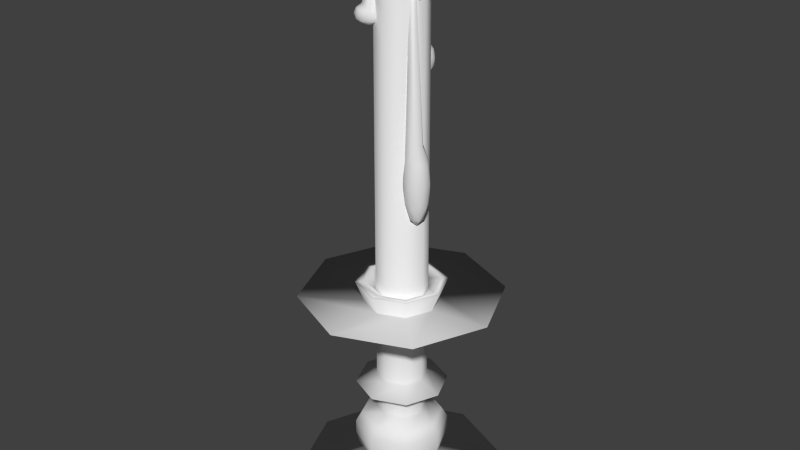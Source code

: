 # Source: Candle.blend  (saved by Blender 2.76.0; exported with 4.5.12 LTS)
import bpy
from mathutils import Matrix  # noqa: F401  (used for matrix-valued properties, if any)

bpy.ops.wm.read_factory_settings(use_empty=True)
scene = bpy.context.scene
scene.name = 'Scene'

# ---- collections
col_collection_1 = bpy.data.collections.new('Collection 1'); scene.collection.children.link(col_collection_1)

# ---- world
world_world = bpy.data.worlds.new('World'); scene.world = world_world
world_world.color = (0.05088, 0.05088, 0.05088)
world_world.use_sun_shadow = False
world_world.sun_shadow_jitter_overblur = 0.0
world_world.cycles.sampling_method = 'MANUAL'
world_world.cycles.sample_map_resolution = 256

# ---- meshes
me_icosphere_001 = bpy.data.meshes.new('Icosphere.001')
me_icosphere_001.from_pydata([(-3.251, -0.001881, 4.165), (-2.732, -0.3798, 4.286), (-3.447, -0.6135, 4.287), (-3.889, 0.0004687, 4.287), (-3.446, 0.6137, 4.286), (-2.731, 0.3787, 4.285), (-3.049, -0.6109, 4.483), (-3.763, -0.376, 4.484), (-3.763, 0.3825, 4.482), (-3.048, 0.6162, 4.481), (-2.606, 0.002252, 4.481), (-3.244, 0.004602, 4.603), (-1.69, 2.512, 3.771), (-0.9722, 1.99, 3.938), (-1.961, 1.667, 3.94), (-2.571, 2.516, 3.94), (-1.959, 3.363, 3.938), (-0.9713, 3.038, 3.937), (-1.41, 1.671, 4.21), (-2.398, 1.995, 4.211), (-2.397, 3.044, 4.21), (-1.408, 3.367, 4.208), (-0.7983, 2.518, 4.208), (-1.679, 2.521, 4.377), (-0.5077, 2.156, 3.958), (0.002068, 1.784, 4.077), (-0.7002, 1.555, 4.078), (-1.134, 2.158, 4.078), (-0.6992, 2.76, 4.076), (0.002689, 2.529, 4.076), (-0.3088, 1.557, 4.27), (-1.011, 1.788, 4.271), (-1.01, 2.533, 4.27), (-0.3078, 2.762, 4.268), (0.1256, 2.16, 4.268), (-0.5004, 2.162, 4.388), (-0.1563, 0.3393, 3.928), (0.5903, -0.2042, 4.101), (-0.4382, -0.5403, 4.104), (-1.073, 0.3427, 4.103), (-0.4367, 1.225, 4.101), (0.5912, 0.8866, 4.1), (0.1349, -0.5366, 4.385), (-0.893, -0.1987, 4.386), (-0.8921, 0.892, 4.384), (0.1364, 1.228, 4.382), (0.7711, 0.3452, 4.382), (-0.1456, 0.3486, 4.558), (-3.586, -0.5495, 3.283), (-4.428, -0.4074, 3.423), (-3.725, 0.344, 3.394), (-2.797, -0.1005, 3.387), (-2.925, -1.127, 3.41), (-3.934, -1.316, 3.432), (-4.158, 0.1295, 3.613), (-3.15, 0.3192, 3.591), (-2.656, -0.5897, 3.601), (-3.359, -1.341, 3.629), (-4.287, -0.8966, 3.637), (-3.361, -0.2903, 4.448), (-3.676, -0.03329, 3.308), (-4.089, -0.4749, 3.325), (-4.17, 0.05025, 3.39), (-4.293, -0.9256, 3.413), (-3.798, -1.009, 3.33), (-3.13, -0.2945, 3.304), (-3.212, 0.2307, 3.369), (-3.206, -0.8977, 3.317), (-2.742, -0.6337, 3.379), (-3.41, -1.348, 3.405), (-4.501, -0.6789, 3.533), (-4.21, -1.213, 3.539), (-4.012, 0.3658, 3.503), (-4.425, -0.07582, 3.519), (-2.874, 0.2161, 3.485), (-3.419, 0.4773, 3.489), (-2.659, -0.9213, 3.504), (-2.583, -0.3181, 3.491), (-3.664, -1.474, 3.534), (-3.072, -1.363, 3.521), (-4.342, -0.3634, 3.645), (-3.674, 0.3512, 3.618), (-2.791, -0.07148, 3.611), (-2.914, -1.047, 3.633), (-3.872, -1.228, 3.654), (-3.878, -0.09943, 3.706), (-3.954, -0.7025, 3.72), (-3.149, 0.1693, 4.4), (-2.859, -0.3649, 4.405), (-3.408, -0.9638, 3.715), (0.149, 0.0, -1.0), (0.8726, -0.5257, -0.4472), (-0.1274, -0.8506, -0.4472), (-0.7455, 0.0, -0.4472), (-0.1274, 0.8506, -0.4472), (0.8726, 0.5257, -0.4472), (0.4254, -0.8506, 0.4472), (-0.5746, -0.5257, 0.4472), (-0.5746, 0.5257, 0.4472), (0.4254, 0.8506, 0.4472), (1.043, 0.0, 0.4472), (0.149, 0.0, 4.084), (-0.01348, -0.5, -0.8507), (0.5743, -0.309, -0.8507), (0.4118, -0.809, -0.5257), (0.9996, 0.0, -0.5257), (0.5743, 0.309, -0.8507), (-0.3768, 0.0, -0.8507), (-0.5392, -0.5, -0.5257), (-0.01348, 0.5, -0.8507), (-0.5392, 0.5, -0.5257), (0.4118, 0.809, -0.5257), (1.1, -0.309, 0.0), (1.1, 0.309, 0.0), (0.149, -1.0, 0.0), (0.7368, -0.809, 0.0), (-0.8021, -0.309, 0.0), (-0.4388, -0.809, 0.0), (-0.4388, 0.809, 0.0), (-0.8021, 0.309, 0.0), (0.7368, 0.809, 0.0), (0.149, 1.0, 0.0), (0.8372, -0.5, 0.5257), (-0.1139, -0.809, 0.5257), (-0.7017, 0.0, 0.5257), (-0.1139, 0.809, 0.5257), (0.8372, 0.5, 0.5257), (0.3114, -0.5, 0.8507), (0.6747, 0.0, 0.8507), (-0.2764, -0.309, 3.935), (-0.2764, 0.309, 3.935), (0.3114, 0.5, 0.8507), (-1.63, 3.003, 2.042), (-0.9538, 3.337, 2.261), (-1.075, 2.441, 2.25), (-1.958, 2.281, 2.249), (-2.382, 3.077, 2.26), (-1.762, 3.731, 2.268), (-0.8642, 2.821, 2.604), (-1.485, 2.168, 2.597), (-2.293, 2.561, 2.603), (-2.171, 3.458, 2.614), (-1.288, 3.618, 2.615), (-1.596, 2.73, 4.026), (-1.305, 2.682, 2.096), (-1.234, 3.209, 2.102), (-0.9076, 2.879, 2.225), (-1.311, 3.637, 2.235), (-1.708, 3.44, 2.106), (-1.824, 2.588, 2.095), (-1.498, 2.258, 2.218), (-2.073, 3.056, 2.102), (-2.266, 2.632, 2.224), (-2.151, 3.484, 2.234), (-1.033, 3.571, 2.439), (-1.508, 3.802, 2.443), (-0.8549, 2.576, 2.426), (-0.7835, 3.102, 2.433), (-1.739, 2.097, 2.422), (-1.22, 2.192, 2.422), (-2.463, 2.797, 2.432), (-2.214, 2.328, 2.425), (-2.027, 3.707, 2.443), (-2.392, 3.323, 2.438), (-0.9803, 3.267, 2.641), (-1.096, 2.415, 2.63), (-1.935, 2.262, 2.63), (-2.339, 3.02, 2.64), (-1.749, 3.641, 2.647), (-1.173, 2.843, 2.763), (-1.423, 3.311, 2.769), (-1.518, 2.293, 3.962), (-1.993, 2.524, 3.966), (-1.942, 3.216, 2.769), (-1.867, 8.943, -7.895), (-1.863, 3.124, -7.316), (3.976, 6.495, -7.901), (-0.1025, 2.387, -7.318), (6.392, 0.5959, -7.897), (0.6254, 0.6094, -7.317), (3.966, -5.299, -7.885), (-0.1055, -1.166, -7.313), (-1.881, -7.737, -7.872), (-1.867, -1.901, -7.309), (-7.725, -5.289, -7.866), (-3.627, -1.163, -7.308), (-10.14, 0.6104, -7.871), (-4.355, 0.6138, -7.309), (-7.715, 6.506, -7.882), (-3.624, 2.39, -7.312), (0.5209, 3.014, -7.198), (-1.86, 4.011, -7.195), (1.505, 0.6105, -7.196), (0.5169, -1.791, -7.191), (-1.866, -2.785, -7.186), (-4.246, -1.787, -7.184), (-5.231, 0.6163, -7.185), (-4.242, 3.018, -7.19), (0.713, 3.207, -6.884), (-1.854, 4.282, -6.882), (1.775, 0.6149, -6.882), (0.7086, -1.975, -6.877), (-1.86, -3.046, -6.872), (-4.428, -1.971, -6.869), (-5.489, 0.6212, -6.871), (-4.423, 3.211, -6.876), (0.7186, 3.212, -6.551), (-1.849, 4.287, -6.549), (1.78, 0.6198, -6.549), (0.7143, -1.97, -6.544), (-1.855, -3.041, -6.539), (-4.422, -1.966, -6.536), (-5.484, 0.6261, -6.538), (-4.418, 3.216, -6.543), (0.3837, 2.874, -6.293), (-1.845, 3.807, -6.291), (1.305, 0.624, -6.291), (0.38, -1.624, -6.287), (-1.85, -2.554, -6.282), (-4.078, -1.62, -6.28), (-5.0, 0.6295, -6.281), (-4.075, 2.878, -6.286), (-0.5123, 1.971, -6.105), (-1.843, 2.528, -6.104), (0.03779, 0.6279, -6.104), (-0.5145, -0.7142, -6.101), (-1.846, -1.269, -6.098), (-3.176, -0.7119, -6.097), (-3.726, 0.6312, -6.098), (-3.174, 1.973, -6.101), (-0.5015, 1.98, -5.471), (-1.832, 2.538, -5.469), (0.04856, 0.6373, -5.47), (-0.5038, -0.7049, -5.467), (-1.835, -1.26, -5.464), (-3.165, -0.7025, -5.463), (-3.715, 0.6405, -5.464), (-3.163, 1.983, -5.467), (0.6856, 3.176, -5.385), (-1.829, 4.229, -5.383), (1.725, 0.6371, -5.383), (0.6814, -1.9, -5.378), (-1.835, -2.949, -5.373), (-4.349, -1.895, -5.37), (-5.389, 0.6433, -5.372), (-4.345, 3.18, -5.377), (-0.4561, 2.025, -5.161), (-1.827, 2.599, -5.16), (0.1106, 0.6418, -5.16), (-0.4584, -0.7408, -5.157), (-1.83, -1.312, -5.154), (-3.2, -0.7384, -5.153), (-3.767, 0.6452, -5.154), (-3.198, 2.028, -5.157), (-0.4269, 2.051, -3.438), (-1.797, 2.625, -3.437), (0.1398, 0.6673, -3.437), (-0.4292, -0.7153, -3.435), (-1.801, -1.287, -3.432), (-3.171, -0.7129, -3.43), (-3.738, 0.6707, -3.431), (-3.169, 2.053, -3.434), (3.736, 6.243, -2.995), (-1.785, 8.555, -2.989), (6.019, 0.6689, -2.991), (3.727, -4.901, -2.98), (-1.798, -7.204, -2.968), (-7.318, -4.891, -2.962), (-9.601, 0.6825, -2.966), (-7.309, 6.252, -2.977), (0.2207, 2.702, -3.162), (-1.792, 3.545, -3.159), (1.053, 0.6706, -3.16), (0.2173, -1.36, -3.156), (-1.797, -2.199, -3.152), (-3.809, -1.356, -3.15), (-4.641, 0.6756, -3.151), (-3.806, 2.706, -3.155), (0.6733, 3.157, -2.675), (-1.783, 4.186, -2.673), (1.689, 0.6773, -2.674), (0.6692, -1.801, -2.668), (-1.789, -2.826, -2.663), (-4.245, -1.797, -2.661), (-5.261, 0.6833, -2.662), (-4.241, 3.161, -2.667), (0.2801, 2.761, -2.674), (-1.783, 3.626, -2.672), (1.133, 0.6777, -2.673), (0.2766, -1.404, -2.668), (-1.788, -2.265, -2.664), (-3.852, -1.401, -2.662), (-4.705, 0.6828, -2.663), (-3.848, 2.765, -2.668), (-0.4037, 2.073, -2.885), (-1.788, 2.653, -2.884), (0.1686, 0.6754, -2.884), (-0.4061, -0.721, -2.881), (-1.791, -1.298, -2.878), (-3.175, -0.7186, -2.877), (-3.748, 0.6789, -2.878), (-3.173, 2.075, -2.881), (-0.2828, 2.124, 4.238), (-1.668, 2.68, 4.191), (0.2916, 0.7825, 4.357), (-0.2811, -0.5577, 4.477), (-1.665, -1.112, 4.528), (-3.05, -0.5553, 4.481), (-3.625, 0.786, 4.363), (-3.052, 2.126, 4.243), (-1.346, 1.094, 4.332), (-1.667, 1.223, 4.321), (-1.213, 0.7839, 4.359), (-1.346, 0.4738, 4.387), (-1.666, 0.3455, 4.399), (-1.987, 0.4743, 4.388), (-2.12, 0.7846, 4.36), (-1.987, 1.095, 4.333), (-1.338, 1.521, 4.775), (-1.659, 1.65, 4.764), (-1.206, 1.21, 4.802), (-1.338, 0.9003, 4.83), (-1.658, 0.7721, 4.842), (-1.979, 0.9008, 4.831), (-2.112, 1.211, 4.803), (-1.979, 1.521, 4.776), (-1.287, 2.743, 5.201), (-1.608, 2.844, 5.175), (-1.153, 2.5, 5.265), (-1.285, 2.256, 5.33), (-1.605, 2.156, 5.357), (-1.926, 2.257, 5.331), (-2.06, 2.5, 5.267), (-1.928, 2.744, 5.202)], [], [(0, 1, 2), (1, 0, 5), (0, 2, 3), (0, 3, 4), (0, 4, 5), (1, 5, 10), (2, 1, 6), (3, 2, 7), (4, 3, 8), (5, 4, 9), (1, 10, 6), (2, 6, 7), (3, 7, 8), (4, 8, 9), (5, 9, 10), (6, 10, 11), (7, 6, 11), (8, 7, 11), (9, 8, 11), (10, 9, 11), (12, 13, 14), (13, 12, 17), (12, 14, 15), (12, 15, 16), (12, 16, 17), (13, 17, 22), (14, 13, 18), (15, 14, 19), (16, 15, 20), (17, 16, 21), (13, 22, 18), (14, 18, 19), (15, 19, 20), (16, 20, 21), (17, 21, 22), (18, 22, 23), (19, 18, 23), (20, 19, 23), (21, 20, 23), (22, 21, 23), (24, 25, 26), (25, 24, 29), (24, 26, 27), (24, 27, 28), (24, 28, 29), (25, 29, 34), (26, 25, 30), (27, 26, 31), (28, 27, 32), (29, 28, 33), (25, 34, 30), (26, 30, 31), (27, 31, 32), (28, 32, 33), (29, 33, 34), (30, 34, 35), (31, 30, 35), (32, 31, 35), (33, 32, 35), (34, 33, 35), (36, 37, 38), (37, 36, 41), (36, 38, 39), (36, 39, 40), (36, 40, 41), (37, 41, 46), (38, 37, 42), (39, 38, 43), (40, 39, 44), (41, 40, 45), (37, 46, 42), (38, 42, 43), (39, 43, 44), (40, 44, 45), (41, 45, 46), (42, 46, 47), (43, 42, 47), (44, 43, 47), (45, 44, 47), (46, 45, 47), (48, 61, 60), (49, 61, 63), (48, 60, 65), (48, 65, 67), (48, 67, 64), (49, 63, 70), (50, 62, 72), (51, 66, 74), (52, 68, 76), (53, 69, 78), (49, 70, 73), (50, 72, 75), (51, 74, 77), (52, 76, 79), (53, 78, 71), (54, 80, 85), (55, 81, 87), (56, 82, 88), (57, 83, 89), (58, 84, 86), (86, 89, 59), (86, 84, 89), (84, 57, 89), (89, 88, 59), (89, 83, 88), (83, 56, 88), (88, 87, 59), (88, 82, 87), (82, 55, 87), (87, 85, 59), (87, 81, 85), (81, 54, 85), (85, 86, 59), (85, 80, 86), (80, 58, 86), (71, 84, 58), (71, 78, 84), (78, 57, 84), (79, 83, 57), (79, 76, 83), (76, 56, 83), (77, 82, 56), (77, 74, 82), (74, 55, 82), (75, 81, 55), (75, 72, 81), (72, 54, 81), (73, 80, 54), (73, 70, 80), (70, 58, 80), (78, 79, 57), (78, 69, 79), (69, 52, 79), (76, 77, 56), (76, 68, 77), (68, 51, 77), (74, 75, 55), (74, 66, 75), (66, 50, 75), (72, 73, 54), (72, 62, 73), (62, 49, 73), (70, 71, 58), (70, 63, 71), (63, 53, 71), (64, 69, 53), (64, 67, 69), (67, 52, 69), (67, 68, 52), (67, 65, 68), (65, 51, 68), (65, 66, 51), (65, 60, 66), (60, 50, 66), (63, 64, 53), (63, 61, 64), (61, 48, 64), (60, 62, 50), (60, 61, 62), (61, 49, 62), (90, 103, 102), (91, 103, 105), (90, 102, 107), (90, 107, 109), (90, 109, 106), (91, 105, 112), (92, 104, 114), (93, 108, 116), (94, 110, 118), (95, 111, 120), (91, 112, 115), (92, 114, 117), (93, 116, 119), (94, 118, 121), (95, 120, 113), (96, 122, 127), (97, 123, 129), (98, 124, 130), (99, 125, 131), (100, 126, 128), (128, 131, 101), (128, 126, 131), (126, 99, 131), (131, 130, 101), (131, 125, 130), (125, 98, 130), (130, 129, 101), (130, 124, 129), (124, 97, 129), (129, 127, 101), (129, 123, 127), (123, 96, 127), (127, 128, 101), (127, 122, 128), (122, 100, 128), (113, 126, 100), (113, 120, 126), (120, 99, 126), (121, 125, 99), (121, 118, 125), (118, 98, 125), (119, 124, 98), (119, 116, 124), (116, 97, 124), (117, 123, 97), (117, 114, 123), (114, 96, 123), (115, 122, 96), (115, 112, 122), (112, 100, 122), (120, 121, 99), (120, 111, 121), (111, 94, 121), (118, 119, 98), (118, 110, 119), (110, 93, 119), (116, 117, 97), (116, 108, 117), (108, 92, 117), (114, 115, 96), (114, 104, 115), (104, 91, 115), (112, 113, 100), (112, 105, 113), (105, 95, 113), (106, 111, 95), (106, 109, 111), (109, 94, 111), (109, 110, 94), (109, 107, 110), (107, 93, 110), (107, 108, 93), (107, 102, 108), (102, 92, 108), (105, 106, 95), (105, 103, 106), (103, 90, 106), (102, 104, 92), (102, 103, 104), (103, 91, 104), (132, 145, 144), (133, 145, 147), (132, 144, 149), (132, 149, 151), (132, 151, 148), (133, 147, 154), (134, 146, 156), (135, 150, 158), (136, 152, 160), (137, 153, 162), (133, 154, 157), (134, 156, 159), (135, 158, 161), (136, 160, 163), (137, 162, 155), (138, 164, 169), (139, 165, 171), (140, 166, 172), (141, 167, 173), (142, 168, 170), (170, 173, 143), (170, 168, 173), (168, 141, 173), (173, 172, 143), (173, 167, 172), (167, 140, 172), (172, 171, 143), (172, 166, 171), (166, 139, 171), (171, 169, 143), (171, 165, 169), (165, 138, 169), (169, 170, 143), (169, 164, 170), (164, 142, 170), (155, 168, 142), (155, 162, 168), (162, 141, 168), (163, 167, 141), (163, 160, 167), (160, 140, 167), (161, 166, 140), (161, 158, 166), (158, 139, 166), (159, 165, 139), (159, 156, 165), (156, 138, 165), (157, 164, 138), (157, 154, 164), (154, 142, 164), (162, 163, 141), (162, 153, 163), (153, 136, 163), (160, 161, 140), (160, 152, 161), (152, 135, 161), (158, 159, 139), (158, 150, 159), (150, 134, 159), (156, 157, 138), (156, 146, 157), (146, 133, 157), (154, 155, 142), (154, 147, 155), (147, 137, 155), (148, 153, 137), (148, 151, 153), (151, 136, 153), (151, 152, 136), (151, 149, 152), (149, 135, 152), (149, 150, 135), (149, 144, 150), (144, 134, 150), (147, 148, 137), (147, 145, 148), (145, 132, 148), (144, 146, 134), (144, 145, 146), (145, 133, 146), (174, 175, 177, 176), (176, 177, 179, 178), (178, 179, 181, 180), (180, 181, 183, 182), (182, 183, 185, 184), (184, 185, 187, 186), (187, 185, 195, 196), (188, 189, 175, 174), (186, 187, 189, 188), (174, 176, 178, 180, 182, 184, 186, 188), (195, 194, 202, 203), (183, 181, 193, 194), (189, 187, 196, 197), (179, 177, 190, 192), (185, 183, 194, 195), (175, 189, 197, 191), (177, 175, 191, 190), (181, 179, 192, 193), (205, 204, 212, 213), (193, 192, 200, 201), (190, 191, 199, 198), (191, 197, 205, 199), (196, 195, 203, 204), (194, 193, 201, 202), (192, 190, 198, 200), (197, 196, 204, 205), (212, 211, 219, 220), (203, 202, 210, 211), (201, 200, 208, 209), (198, 199, 207, 206), (199, 205, 213, 207), (204, 203, 211, 212), (202, 201, 209, 210), (200, 198, 206, 208), (214, 215, 223, 222), (210, 209, 217, 218), (208, 206, 214, 216), (213, 212, 220, 221), (211, 210, 218, 219), (209, 208, 216, 217), (206, 207, 215, 214), (207, 213, 221, 215), (229, 228, 236, 237), (215, 221, 229, 223), (220, 219, 227, 228), (218, 217, 225, 226), (216, 214, 222, 224), (221, 220, 228, 229), (219, 218, 226, 227), (217, 216, 224, 225), (232, 230, 238, 240), (227, 226, 234, 235), (225, 224, 232, 233), (222, 223, 231, 230), (223, 229, 237, 231), (228, 227, 235, 236), (226, 225, 233, 234), (224, 222, 230, 232), (239, 245, 253, 247), (237, 236, 244, 245), (235, 234, 242, 243), (233, 232, 240, 241), (230, 231, 239, 238), (231, 237, 245, 239), (236, 235, 243, 244), (234, 233, 241, 242), (249, 248, 256, 257), (244, 243, 251, 252), (242, 241, 249, 250), (240, 238, 246, 248), (245, 244, 252, 253), (243, 242, 250, 251), (241, 240, 248, 249), (238, 239, 247, 246), (261, 260, 268, 269), (246, 247, 255, 254), (247, 253, 261, 255), (252, 251, 259, 260), (250, 249, 257, 258), (248, 246, 254, 256), (253, 252, 260, 261), (251, 250, 258, 259), (266, 265, 273, 274), (259, 258, 266, 267), (257, 256, 264, 265), (254, 255, 263, 262), (255, 261, 269, 263), (260, 259, 267, 268), (258, 257, 265, 266), (256, 254, 262, 264), (271, 277, 285, 279), (264, 262, 270, 272), (269, 268, 276, 277), (267, 266, 274, 275), (265, 264, 272, 273), (262, 263, 271, 270), (263, 269, 277, 271), (268, 267, 275, 276), (283, 282, 290, 291), (276, 275, 283, 284), (274, 273, 281, 282), (272, 270, 278, 280), (277, 276, 284, 285), (275, 274, 282, 283), (273, 272, 280, 281), (270, 271, 279, 278), (293, 292, 300, 301), (281, 280, 288, 289), (278, 279, 287, 286), (279, 285, 293, 287), (284, 283, 291, 292), (282, 281, 289, 290), (280, 278, 286, 288), (285, 284, 292, 293), (300, 299, 307, 308), (291, 290, 298, 299), (289, 288, 296, 297), (286, 287, 295, 294), (287, 293, 301, 295), (292, 291, 299, 300), (290, 289, 297, 298), (288, 286, 294, 296), (302, 303, 311, 310), (298, 297, 305, 306), (296, 294, 302, 304), (301, 300, 308, 309), (299, 298, 306, 307), (297, 296, 304, 305), (294, 295, 303, 302), (295, 301, 309, 303), (317, 316, 324, 325), (303, 309, 317, 311), (308, 307, 315, 316), (306, 305, 313, 314), (304, 302, 310, 312), (309, 308, 316, 317), (307, 306, 314, 315), (305, 304, 312, 313), (320, 318, 326, 328), (315, 314, 322, 323), (313, 312, 320, 321), (310, 311, 319, 318), (311, 317, 325, 319), (316, 315, 323, 324), (314, 313, 321, 322), (312, 310, 318, 320), (326, 327, 333, 332, 331, 330, 329, 328), (325, 324, 332, 333), (323, 322, 330, 331), (321, 320, 328, 329), (318, 319, 327, 326), (319, 325, 333, 327), (324, 323, 331, 332), (322, 321, 329, 330)])
me_icosphere_001.polygons.foreach_set('use_smooth', [True] * 474)
_uv = me_icosphere_001.uv_layers.new(name='UVMap')
_uv.uv.foreach_set('vector', [0.2671, 0.211, 0.2747, 0.2115, 0.2692, 0.2183, 0.2747, 0.2115, 0.2671, 0.211, 0.2698, 0.2042, 0.2671, 0.211, 0.2692, 0.2183, 0.2608, 0.2152, 0.2671, 0.211, 0.2608, 0.2152, 0.2611, 0.2065, 0.2671, 0.211, 0.2611, 0.2065, 0.2698, 0.2042, 0.2389, 0.2407, 0.2389, 0.2495, 0.2364, 0.2451, 0.2692, 0.2183, 0.2747, 0.2115, 0.2731, 0.216, 0.2608, 0.2152, 0.2692, 0.2183, 0.2645, 0.2183, 0.211, 0.2868, 0.2099, 0.2797, 0.2125, 0.2842, 0.2698, 0.2042, 0.2611, 0.2065, 0.265, 0.2042, 0.1922, 0.2872, 0.188, 0.2896, 0.1912, 0.2834, 0.1922, 0.2786, 0.1912, 0.2834, 0.188, 0.2757, 0.2099, 0.2797, 0.2125, 0.2754, 0.2125, 0.2842, 0.2529, 0.298, 0.2555, 0.2936, 0.2555, 0.3021, 0.2566, 0.3057, 0.2555, 0.3021, 0.2615, 0.3062, 0.1912, 0.2834, 0.188, 0.2896, 0.1855, 0.2825, 0.188, 0.2757, 0.1912, 0.2834, 0.1855, 0.2825, 0.2555, 0.2936, 0.2615, 0.2926, 0.2609, 0.2987, 0.2555, 0.3021, 0.2555, 0.2936, 0.2609, 0.2987, 0.2615, 0.3062, 0.2555, 0.3021, 0.2609, 0.2987, 0.2452, 0.2606, 0.2347, 0.2599, 0.2423, 0.2505, 0.2347, 0.2599, 0.2452, 0.2606, 0.2416, 0.27, 0.2452, 0.2606, 0.2423, 0.2505, 0.254, 0.2548, 0.2452, 0.2606, 0.254, 0.2548, 0.2535, 0.2668, 0.2452, 0.2606, 0.2535, 0.2668, 0.2416, 0.27, 0.2053, 0.2942, 0.2053, 0.3064, 0.2017, 0.3003, 0.2423, 0.2505, 0.2347, 0.2599, 0.2369, 0.2537, 0.254, 0.2548, 0.2423, 0.2505, 0.2488, 0.2505, 0.2499, 0.3056, 0.2484, 0.2958, 0.252, 0.3019, 0.2416, 0.27, 0.2535, 0.2668, 0.2481, 0.27, 0.2754, 0.2859, 0.2697, 0.2892, 0.274, 0.2806, 0.2754, 0.274, 0.274, 0.2806, 0.2697, 0.27, 0.2484, 0.2958, 0.252, 0.2898, 0.252, 0.3019, 0.254, 0.2579, 0.2577, 0.252, 0.2577, 0.2636, 0.2591, 0.2687, 0.2577, 0.2636, 0.266, 0.2693, 0.274, 0.2806, 0.2697, 0.2892, 0.2661, 0.2794, 0.2697, 0.27, 0.274, 0.2806, 0.2661, 0.2794, 0.2577, 0.252, 0.266, 0.2505, 0.2651, 0.259, 0.2577, 0.2636, 0.2577, 0.252, 0.2651, 0.259, 0.266, 0.2693, 0.2577, 0.2636, 0.2651, 0.259, 0.2409, 0.2964, 0.2484, 0.2969, 0.2429, 0.3036, 0.2484, 0.2969, 0.2409, 0.2964, 0.2435, 0.2898, 0.2409, 0.2964, 0.2429, 0.3036, 0.2347, 0.3006, 0.2409, 0.2964, 0.2347, 0.3006, 0.235, 0.292, 0.2409, 0.2964, 0.235, 0.292, 0.2435, 0.2898, 0.2415, 0.2407, 0.2415, 0.2494, 0.2389, 0.245, 0.2429, 0.3036, 0.2484, 0.2969, 0.2468, 0.3013, 0.2347, 0.3006, 0.2429, 0.3036, 0.2383, 0.3036, 0.2111, 0.2639, 0.21, 0.257, 0.2125, 0.2614, 0.2435, 0.2898, 0.235, 0.292, 0.2389, 0.2898, 0.1921, 0.3009, 0.188, 0.3033, 0.1911, 0.2971, 0.1921, 0.2925, 0.1911, 0.2971, 0.188, 0.2896, 0.21, 0.257, 0.2125, 0.2527, 0.2125, 0.2614, 0.1932, 0.2995, 0.1958, 0.2953, 0.1958, 0.3035, 0.1968, 0.3071, 0.1958, 0.3035, 0.2017, 0.3076, 0.1911, 0.2971, 0.188, 0.3033, 0.1855, 0.2963, 0.188, 0.2896, 0.1911, 0.2971, 0.1855, 0.2963, 0.1958, 0.2953, 0.2017, 0.2942, 0.2011, 0.3003, 0.1958, 0.3035, 0.1958, 0.2953, 0.2011, 0.3003, 0.2017, 0.3076, 0.1958, 0.3035, 0.2011, 0.3003, 0.1839, 0.2659, 0.173, 0.2652, 0.1809, 0.2554, 0.173, 0.2652, 0.1839, 0.2659, 0.1801, 0.2757, 0.1839, 0.2659, 0.1809, 0.2554, 0.193, 0.2599, 0.1839, 0.2659, 0.193, 0.2599, 0.1925, 0.2724, 0.1839, 0.2659, 0.1925, 0.2724, 0.1801, 0.2757, 0.2652, 0.2926, 0.2652, 0.3053, 0.2615, 0.2989, 0.1809, 0.2554, 0.173, 0.2652, 0.1753, 0.2587, 0.193, 0.2599, 0.1809, 0.2554, 0.1877, 0.2554, 0.2721, 0.2394, 0.2705, 0.2293, 0.2742, 0.2357, 0.1801, 0.2757, 0.1925, 0.2724, 0.1869, 0.2757, 0.2757, 0.2659, 0.2697, 0.2693, 0.2742, 0.2604, 0.2757, 0.2535, 0.2742, 0.2604, 0.2697, 0.2493, 0.2705, 0.2293, 0.2742, 0.223, 0.2742, 0.2357, 0.173, 0.2834, 0.1768, 0.2772, 0.1768, 0.2893, 0.1783, 0.2946, 0.1768, 0.2893, 0.1855, 0.2953, 0.2742, 0.2604, 0.2697, 0.2693, 0.266, 0.2591, 0.2697, 0.2493, 0.2742, 0.2604, 0.266, 0.2591, 0.1768, 0.2772, 0.1855, 0.2757, 0.1845, 0.2845, 0.1768, 0.2893, 0.1768, 0.2772, 0.1845, 0.2845, 0.1855, 0.2953, 0.1768, 0.2893, 0.1845, 0.2845, 0.2241, 0.262, 0.2259, 0.2677, 0.2191, 0.2656, 0.227, 0.2716, 0.2259, 0.2677, 0.2319, 0.2676, 0.2241, 0.262, 0.2191, 0.2656, 0.2191, 0.2586, 0.2241, 0.262, 0.2191, 0.2586, 0.2259, 0.2563, 0.2241, 0.262, 0.2259, 0.2563, 0.2301, 0.262, 0.227, 0.2716, 0.2319, 0.2676, 0.2304, 0.271, 0.2154, 0.268, 0.2208, 0.2712, 0.2168, 0.2712, 0.2154, 0.2561, 0.214, 0.2621, 0.2126, 0.2585, 0.227, 0.2523, 0.2208, 0.2528, 0.2236, 0.2505, 0.2342, 0.2619, 0.2319, 0.2562, 0.2347, 0.2583, 0.2742, 0.2324, 0.2753, 0.2292, 0.2754, 0.2362, 0.2154, 0.268, 0.2168, 0.2712, 0.2126, 0.2655, 0.2439, 0.2455, 0.2439, 0.2494, 0.2416, 0.2434, 0.2439, 0.2459, 0.2453, 0.2434, 0.2453, 0.2484, 0.2269, 0.2758, 0.2279, 0.2786, 0.2243, 0.2733, 0.2623, 0.2261, 0.2662, 0.2235, 0.2654, 0.229, 0.2623, 0.2378, 0.2614, 0.2318, 0.2705, 0.2364, 0.2217, 0.2974, 0.2215, 0.3035, 0.2126, 0.2997, 0.2271, 0.2826, 0.2266, 0.2883, 0.2237, 0.2832, 0.2211, 0.2734, 0.2245, 0.2772, 0.2201, 0.2778, 0.2201, 0.2778, 0.2237, 0.2832, 0.2126, 0.287, 0.2201, 0.2778, 0.2245, 0.2772, 0.2237, 0.2832, 0.2245, 0.2772, 0.2271, 0.2826, 0.2237, 0.2832, 0.2237, 0.2832, 0.2151, 0.2923, 0.2126, 0.287, 0.2237, 0.2832, 0.2266, 0.2883, 0.2151, 0.2923, 0.2222, 0.2923, 0.2217, 0.2974, 0.2126, 0.2997, 0.2344, 0.2407, 0.2364, 0.2459, 0.2316, 0.2459, 0.2126, 0.2997, 0.2215, 0.3035, 0.2129, 0.3061, 0.2215, 0.3035, 0.2222, 0.3083, 0.2129, 0.3061, 0.2222, 0.2948, 0.2322, 0.2975, 0.2224, 0.3001, 0.2222, 0.2948, 0.2325, 0.2923, 0.2322, 0.2975, 0.2614, 0.2318, 0.2623, 0.2261, 0.2654, 0.229, 0.2322, 0.2975, 0.2325, 0.3045, 0.2224, 0.3001, 0.2654, 0.229, 0.2662, 0.2235, 0.2702, 0.2276, 0.2662, 0.2235, 0.2705, 0.2238, 0.2702, 0.2276, 0.2243, 0.2733, 0.2245, 0.2772, 0.2211, 0.2734, 0.2243, 0.2733, 0.2279, 0.2786, 0.2245, 0.2772, 0.2279, 0.2786, 0.2271, 0.2826, 0.2245, 0.2772, 0.2292, 0.2855, 0.2266, 0.2883, 0.2271, 0.2826, 0.2292, 0.2855, 0.2278, 0.2912, 0.2266, 0.2883, 0.2278, 0.2912, 0.2248, 0.2923, 0.2266, 0.2883, 0.2316, 0.2478, 0.2337, 0.2459, 0.2337, 0.2503, 0.2416, 0.2434, 0.2439, 0.2494, 0.2415, 0.2465, 0.2627, 0.2411, 0.2623, 0.2378, 0.2662, 0.2416, 0.2597, 0.235, 0.2614, 0.2318, 0.2623, 0.2378, 0.2597, 0.235, 0.2597, 0.2281, 0.2614, 0.2318, 0.2597, 0.2281, 0.2623, 0.2261, 0.2614, 0.2318, 0.2627, 0.223, 0.2662, 0.2235, 0.2623, 0.2261, 0.2754, 0.2362, 0.2753, 0.2292, 0.277, 0.2329, 0.2753, 0.2292, 0.277, 0.2267, 0.277, 0.2329, 0.2279, 0.2786, 0.2292, 0.2855, 0.2271, 0.2826, 0.2347, 0.2583, 0.2319, 0.2562, 0.2304, 0.2526, 0.2319, 0.2562, 0.227, 0.2523, 0.2304, 0.2526, 0.2125, 0.2706, 0.2106, 0.2639, 0.2125, 0.2666, 0.2125, 0.2706, 0.21, 0.2678, 0.2106, 0.2639, 0.2208, 0.2528, 0.2154, 0.2561, 0.2168, 0.2528, 0.2627, 0.2411, 0.2597, 0.235, 0.2623, 0.2378, 0.2126, 0.2585, 0.214, 0.2621, 0.2126, 0.2655, 0.214, 0.2621, 0.2154, 0.268, 0.2126, 0.2655, 0.2597, 0.2281, 0.2627, 0.223, 0.2623, 0.2261, 0.2168, 0.2712, 0.2208, 0.2712, 0.2236, 0.2733, 0.2208, 0.2712, 0.227, 0.2716, 0.2236, 0.2733, 0.2753, 0.2292, 0.2761, 0.223, 0.277, 0.2267, 0.2753, 0.2292, 0.2744, 0.2263, 0.2761, 0.223, 0.2319, 0.2676, 0.2342, 0.2619, 0.2347, 0.2653, 0.2301, 0.262, 0.2319, 0.2562, 0.2342, 0.2619, 0.2301, 0.262, 0.2259, 0.2563, 0.2319, 0.2562, 0.2259, 0.2563, 0.227, 0.2523, 0.2319, 0.2562, 0.2259, 0.2563, 0.2208, 0.2528, 0.227, 0.2523, 0.2259, 0.2563, 0.2191, 0.2586, 0.2208, 0.2528, 0.2191, 0.2586, 0.2154, 0.2561, 0.2208, 0.2528, 0.2191, 0.2586, 0.214, 0.2621, 0.2154, 0.2561, 0.2191, 0.2586, 0.2191, 0.2656, 0.214, 0.2621, 0.2191, 0.2656, 0.2154, 0.268, 0.214, 0.2621, 0.2319, 0.2676, 0.2301, 0.262, 0.2342, 0.2619, 0.2319, 0.2676, 0.2259, 0.2677, 0.2301, 0.262, 0.2259, 0.2677, 0.2241, 0.262, 0.2301, 0.262, 0.2191, 0.2656, 0.2208, 0.2712, 0.2154, 0.268, 0.2191, 0.2656, 0.2259, 0.2677, 0.2208, 0.2712, 0.2259, 0.2677, 0.227, 0.2716, 0.2208, 0.2712, 0.2454, 0.2796, 0.2471, 0.2855, 0.2401, 0.2833, 0.1986, 0.2911, 0.1932, 0.2884, 0.1979, 0.285, 0.2454, 0.2796, 0.2401, 0.2833, 0.2401, 0.2761, 0.2454, 0.2796, 0.2401, 0.2761, 0.2471, 0.2739, 0.2454, 0.2796, 0.2471, 0.2739, 0.2514, 0.2797, 0.1986, 0.2911, 0.1979, 0.285, 0.2043, 0.2886, 0.2065, 0.2526, 0.2, 0.2527, 0.2037, 0.2493, 0.183, 0.2046, 0.189, 0.2042, 0.1866, 0.2095, 0.173, 0.2061, 0.1771, 0.2042, 0.1734, 0.2104, 0.1986, 0.2789, 0.1966, 0.2754, 0.2035, 0.2755, 0.1986, 0.2911, 0.2043, 0.2886, 0.2035, 0.2942, 0.2065, 0.2526, 0.2037, 0.2493, 0.2106, 0.2483, 0.183, 0.2046, 0.1866, 0.2095, 0.1793, 0.2095, 0.2254, 0.2042, 0.2295, 0.2081, 0.2225, 0.2071, 0.1986, 0.2789, 0.2035, 0.2755, 0.2043, 0.2815, 0.2008, 0.2439, 0.1959, 0.2405, 0.2025, 0.2378, 0.2126, 0.2423, 0.2073, 0.2432, 0.2126, 0.208, 0.1767, 0.2152, 0.183, 0.2157, 0.1792, 0.2554, 0.2197, 0.2123, 0.2262, 0.2128, 0.2215, 0.2184, 0.2126, 0.2195, 0.215, 0.216, 0.2173, 0.2226, 0.2378, 0.24, 0.2316, 0.2407, 0.2372, 0.2042, 0.2173, 0.2226, 0.215, 0.216, 0.2215, 0.2184, 0.215, 0.216, 0.2197, 0.2123, 0.2215, 0.2184, 0.2215, 0.2184, 0.2315, 0.2457, 0.2267, 0.2497, 0.2215, 0.2184, 0.2262, 0.2128, 0.2315, 0.2457, 0.2262, 0.2128, 0.2316, 0.214, 0.2315, 0.2457, 0.2315, 0.2457, 0.2316, 0.2505, 0.2267, 0.2497, 0.1792, 0.2554, 0.183, 0.2157, 0.1866, 0.2554, 0.183, 0.2157, 0.1892, 0.2152, 0.1866, 0.2554, 0.2126, 0.208, 0.2025, 0.2378, 0.2076, 0.2042, 0.2126, 0.208, 0.2073, 0.2432, 0.2025, 0.2378, 0.2073, 0.2432, 0.2008, 0.2439, 0.2025, 0.2378, 0.2435, 0.2407, 0.2378, 0.24, 0.2372, 0.2042, 0.2025, 0.2378, 0.1959, 0.2405, 0.198, 0.2341, 0.1959, 0.2405, 0.1932, 0.2377, 0.198, 0.2341, 0.2043, 0.2815, 0.2099, 0.2791, 0.2094, 0.285, 0.2043, 0.2815, 0.2035, 0.2755, 0.2099, 0.2791, 0.2156, 0.2091, 0.2197, 0.2123, 0.215, 0.216, 0.2225, 0.2071, 0.2262, 0.2128, 0.2197, 0.2123, 0.2225, 0.2071, 0.2295, 0.2081, 0.2262, 0.2128, 0.2295, 0.2081, 0.2316, 0.214, 0.2262, 0.2128, 0.1793, 0.2095, 0.183, 0.2157, 0.1767, 0.2152, 0.1793, 0.2095, 0.1866, 0.2095, 0.183, 0.2157, 0.1866, 0.2095, 0.1892, 0.2152, 0.183, 0.2157, 0.2106, 0.2483, 0.2073, 0.2432, 0.2126, 0.2423, 0.2106, 0.2483, 0.2037, 0.2493, 0.2073, 0.2432, 0.2037, 0.2493, 0.2008, 0.2439, 0.2073, 0.2432, 0.1967, 0.2476, 0.1959, 0.2405, 0.2008, 0.2439, 0.2035, 0.2942, 0.2043, 0.2886, 0.2099, 0.2907, 0.2043, 0.2886, 0.2094, 0.285, 0.2099, 0.2907, 0.2156, 0.2091, 0.2225, 0.2071, 0.2197, 0.2123, 0.2156, 0.2091, 0.219, 0.2043, 0.2225, 0.2071, 0.219, 0.2043, 0.2254, 0.2042, 0.2225, 0.2071, 0.1734, 0.2104, 0.1793, 0.2095, 0.1767, 0.2152, 0.1734, 0.2104, 0.1771, 0.2042, 0.1793, 0.2095, 0.1771, 0.2042, 0.183, 0.2046, 0.1793, 0.2095, 0.1866, 0.2095, 0.1926, 0.2104, 0.1892, 0.2152, 0.1866, 0.2095, 0.189, 0.2042, 0.1926, 0.2104, 0.189, 0.2042, 0.1932, 0.2061, 0.1926, 0.2104, 0.2037, 0.2493, 0.1967, 0.2476, 0.2008, 0.2439, 0.2037, 0.2493, 0.2, 0.2527, 0.1967, 0.2476, 0.1966, 0.2941, 0.1986, 0.2911, 0.2035, 0.2942, 0.2043, 0.2886, 0.2043, 0.2815, 0.2094, 0.285, 0.2043, 0.2886, 0.1979, 0.285, 0.2043, 0.2815, 0.1979, 0.285, 0.1986, 0.2789, 0.2043, 0.2815, 0.1932, 0.2813, 0.1966, 0.2754, 0.1986, 0.2789, 0.2514, 0.2797, 0.2471, 0.2739, 0.2529, 0.2741, 0.2471, 0.2739, 0.2479, 0.27, 0.2529, 0.2741, 0.2471, 0.2739, 0.2416, 0.2704, 0.2479, 0.27, 0.2471, 0.2739, 0.2401, 0.2761, 0.2416, 0.2704, 0.2401, 0.2761, 0.2361, 0.2737, 0.2416, 0.2704, 0.2401, 0.2761, 0.2347, 0.2798, 0.2361, 0.2737, 0.2401, 0.2761, 0.2401, 0.2833, 0.2347, 0.2798, 0.2401, 0.2833, 0.2361, 0.2859, 0.2347, 0.2798, 0.1979, 0.285, 0.1932, 0.2813, 0.1986, 0.2789, 0.2529, 0.2857, 0.2471, 0.2855, 0.2514, 0.2797, 0.2471, 0.2855, 0.2454, 0.2796, 0.2514, 0.2797, 0.2401, 0.2833, 0.2416, 0.2892, 0.2361, 0.2859, 0.2401, 0.2833, 0.2471, 0.2855, 0.2416, 0.2892, 0.2471, 0.2855, 0.2479, 0.2898, 0.2416, 0.2892, 0.2525, 0.2148, 0.2496, 0.219, 0.2473, 0.2133, 0.2475, 0.2217, 0.2496, 0.219, 0.2529, 0.2227, 0.2525, 0.2148, 0.2473, 0.2133, 0.2521, 0.2095, 0.2525, 0.2148, 0.2521, 0.2095, 0.2574, 0.2128, 0.2525, 0.2148, 0.2574, 0.2128, 0.2559, 0.2187, 0.2335, 0.2864, 0.2344, 0.2901, 0.2315, 0.2891, 0.2344, 0.2761, 0.2341, 0.2811, 0.2318, 0.2775, 0.2518, 0.2054, 0.2468, 0.2078, 0.2484, 0.2046, 0.2608, 0.211, 0.257, 0.2072, 0.26, 0.2075, 0.2581, 0.2211, 0.2607, 0.2165, 0.2608, 0.2191, 0.2335, 0.2864, 0.2315, 0.2891, 0.2313, 0.2835, 0.2344, 0.2761, 0.2318, 0.2775, 0.2329, 0.2733, 0.2518, 0.2054, 0.2484, 0.2046, 0.2547, 0.2042, 0.2584, 0.2899, 0.2569, 0.2866, 0.262, 0.2901, 0.2013, 0.2527, 0.2049, 0.2536, 0.1987, 0.2543, 0.1932, 0.265, 0.1939, 0.2615, 0.1971, 0.2653, 0.2506, 0.2266, 0.2557, 0.2254, 0.2581, 0.2382, 0.2562, 0.283, 0.2541, 0.2799, 0.2661, 0.27, 0.2073, 0.2565, 0.21, 0.2597, 0.2054, 0.2603, 0.1969, 0.2577, 0.2022, 0.2566, 0.1993, 0.261, 0.1993, 0.261, 0.2054, 0.2603, 0.2053, 0.2754, 0.1993, 0.261, 0.2022, 0.2566, 0.2054, 0.2603, 0.2022, 0.2566, 0.2073, 0.2565, 0.2054, 0.2603, 0.2054, 0.2603, 0.21, 0.2753, 0.2053, 0.2754, 0.2054, 0.2603, 0.21, 0.2597, 0.21, 0.2753, 0.2607, 0.2861, 0.2562, 0.283, 0.2661, 0.27, 0.2546, 0.2427, 0.2581, 0.2382, 0.2597, 0.2415, 0.2546, 0.2427, 0.2469, 0.2304, 0.2581, 0.2382, 0.2469, 0.2304, 0.2506, 0.2266, 0.2581, 0.2382, 0.2769, 0.2894, 0.2718, 0.3028, 0.2716, 0.2892, 0.2769, 0.2894, 0.277, 0.3037, 0.2718, 0.3028, 0.2557, 0.2254, 0.2597, 0.2257, 0.2577, 0.2292, 0.2718, 0.3028, 0.2661, 0.3037, 0.2716, 0.2892, 0.1971, 0.2653, 0.1939, 0.2615, 0.1993, 0.261, 0.1939, 0.2615, 0.1969, 0.2577, 0.1993, 0.261, 0.1987, 0.2543, 0.2022, 0.2566, 0.1969, 0.2577, 0.1987, 0.2543, 0.2049, 0.2536, 0.2022, 0.2566, 0.2049, 0.2536, 0.2073, 0.2565, 0.2022, 0.2566, 0.262, 0.2901, 0.2607, 0.2861, 0.2648, 0.2891, 0.262, 0.2901, 0.2569, 0.2866, 0.2607, 0.2861, 0.2569, 0.2866, 0.2562, 0.283, 0.2607, 0.2861, 0.2435, 0.231, 0.2469, 0.2304, 0.2448, 0.2341, 0.2435, 0.231, 0.247, 0.2266, 0.2469, 0.2304, 0.247, 0.2266, 0.2506, 0.2266, 0.2469, 0.2304, 0.2524, 0.2235, 0.2557, 0.2254, 0.2506, 0.2266, 0.2524, 0.2235, 0.2577, 0.223, 0.2557, 0.2254, 0.2577, 0.223, 0.2597, 0.2257, 0.2557, 0.2254, 0.2313, 0.2835, 0.2292, 0.2855, 0.2296, 0.2803, 0.2313, 0.2835, 0.2315, 0.2891, 0.2292, 0.2855, 0.1936, 0.2574, 0.1969, 0.2577, 0.1939, 0.2615, 0.2661, 0.2921, 0.262, 0.2901, 0.2648, 0.2891, 0.2661, 0.2921, 0.2624, 0.2926, 0.262, 0.2901, 0.2624, 0.2926, 0.2584, 0.2899, 0.262, 0.2901, 0.2569, 0.2866, 0.2529, 0.2827, 0.2562, 0.283, 0.2569, 0.2866, 0.2542, 0.2868, 0.2529, 0.2827, 0.257, 0.2072, 0.2518, 0.2054, 0.2547, 0.2042, 0.247, 0.2266, 0.2524, 0.2235, 0.2506, 0.2266, 0.2484, 0.2046, 0.2468, 0.2078, 0.2436, 0.2084, 0.2468, 0.2078, 0.2435, 0.212, 0.2436, 0.2084, 0.2318, 0.2775, 0.2313, 0.2835, 0.2296, 0.2803, 0.2318, 0.2775, 0.2341, 0.2811, 0.2313, 0.2835, 0.2341, 0.2811, 0.2335, 0.2864, 0.2313, 0.2835, 0.1936, 0.2574, 0.1987, 0.2543, 0.1969, 0.2577, 0.2315, 0.2891, 0.2344, 0.2901, 0.2324, 0.2921, 0.2529, 0.2227, 0.2581, 0.2211, 0.2559, 0.223, 0.2559, 0.2187, 0.2607, 0.2165, 0.2581, 0.2211, 0.2559, 0.2187, 0.2574, 0.2128, 0.2607, 0.2165, 0.2574, 0.2128, 0.2608, 0.211, 0.2607, 0.2165, 0.2574, 0.2128, 0.257, 0.2072, 0.2608, 0.211, 0.2574, 0.2128, 0.2521, 0.2095, 0.257, 0.2072, 0.2521, 0.2095, 0.2518, 0.2054, 0.257, 0.2072, 0.2521, 0.2095, 0.2468, 0.2078, 0.2518, 0.2054, 0.2521, 0.2095, 0.2473, 0.2133, 0.2468, 0.2078, 0.2473, 0.2133, 0.2435, 0.212, 0.2468, 0.2078, 0.2529, 0.2227, 0.2559, 0.2187, 0.2581, 0.2211, 0.2529, 0.2227, 0.2496, 0.219, 0.2559, 0.2187, 0.2496, 0.219, 0.2525, 0.2148, 0.2559, 0.2187, 0.2473, 0.2133, 0.2443, 0.2174, 0.2435, 0.212, 0.2473, 0.2133, 0.2496, 0.219, 0.2443, 0.2174, 0.2496, 0.219, 0.2475, 0.2217, 0.2443, 0.2174, 0.2357, 0.5797, 0.2494, 0.6123, 0.241, 0.6205, 0.2078, 0.6068, 0.2078, 0.6068, 0.241, 0.6205, 0.241, 0.6321, 0.2078, 0.6454, 0.2078, 0.6454, 0.241, 0.6321, 0.2494, 0.6404, 0.2357, 0.6729, 0.2357, 0.6729, 0.2494, 0.6404, 0.2613, 0.6405, 0.2752, 0.6731, 0.2752, 0.6731, 0.2613, 0.6405, 0.2697, 0.6323, 0.3031, 0.646, 0.3031, 0.646, 0.2697, 0.6323, 0.2697, 0.6207, 0.3031, 0.6074, 0.3943, 0.729, 0.3943, 0.7406, 0.3893, 0.7427, 0.3893, 0.7269, 0.2752, 0.5799, 0.2613, 0.6124, 0.2494, 0.6123, 0.2357, 0.5797, 0.3031, 0.6074, 0.2697, 0.6207, 0.2613, 0.6124, 0.2752, 0.5799, 0.3704, 0.5797, 0.3983, 0.6068, 0.3983, 0.6454, 0.3704, 0.6729, 0.331, 0.6731, 0.3031, 0.646, 0.3031, 0.6074, 0.331, 0.5799, 0.3893, 0.7427, 0.4007, 0.7537, 0.4001, 0.7552, 0.3878, 0.7433, 0.4027, 0.7487, 0.4146, 0.7487, 0.4167, 0.7536, 0.4007, 0.7537, 0.4027, 0.7207, 0.3943, 0.729, 0.3893, 0.7269, 0.4007, 0.7157, 0.423, 0.7404, 0.423, 0.7288, 0.4281, 0.7267, 0.4281, 0.7424, 0.3943, 0.7406, 0.4027, 0.7487, 0.4007, 0.7537, 0.3893, 0.7427, 0.4146, 0.7206, 0.4027, 0.7207, 0.4007, 0.7157, 0.4167, 0.7156, 0.423, 0.7288, 0.4146, 0.7206, 0.4167, 0.7156, 0.4281, 0.7267, 0.4146, 0.7487, 0.423, 0.7404, 0.4281, 0.7424, 0.4167, 0.7536, 0.4005, 0.6645, 0.4003, 0.6524, 0.4023, 0.6524, 0.4026, 0.6645, 0.4167, 0.7536, 0.4281, 0.7424, 0.4297, 0.743, 0.4174, 0.7551, 0.4281, 0.7267, 0.4167, 0.7156, 0.4174, 0.7141, 0.4297, 0.7261, 0.3474, 0.7775, 0.3474, 0.7619, 0.3494, 0.7614, 0.3494, 0.7782, 0.3983, 0.6518, 0.3983, 0.6361, 0.4003, 0.6355, 0.4003, 0.6524, 0.3555, 0.7619, 0.3555, 0.7776, 0.3535, 0.7782, 0.3535, 0.7614, 0.4066, 0.6362, 0.4066, 0.6519, 0.4047, 0.6526, 0.4047, 0.6356, 0.4007, 0.7157, 0.3893, 0.7269, 0.3878, 0.7263, 0.4001, 0.7142, 0.3878, 0.702, 0.3878, 0.685, 0.3906, 0.6862, 0.3906, 0.7009, 0.4003, 0.6355, 0.4005, 0.6235, 0.4026, 0.6236, 0.4023, 0.6355, 0.4049, 0.6235, 0.4047, 0.6356, 0.4026, 0.6356, 0.4028, 0.6236, 0.4047, 0.6526, 0.4049, 0.6645, 0.4028, 0.6645, 0.4026, 0.6526, 0.3494, 0.7782, 0.3494, 0.7614, 0.3514, 0.7614, 0.3514, 0.7782, 0.4003, 0.6524, 0.4003, 0.6355, 0.4023, 0.6355, 0.4023, 0.6524, 0.3535, 0.7614, 0.3535, 0.7782, 0.3514, 0.7782, 0.3514, 0.7614, 0.4047, 0.6356, 0.4047, 0.6526, 0.4026, 0.6526, 0.4026, 0.6356, 0.4269, 0.7011, 0.4163, 0.7114, 0.4133, 0.7043, 0.4196, 0.6981, 0.4001, 0.6731, 0.4174, 0.6732, 0.4163, 0.6759, 0.4013, 0.6758, 0.4297, 0.6853, 0.4297, 0.7022, 0.4269, 0.7011, 0.4269, 0.6864, 0.4001, 0.714, 0.3878, 0.702, 0.3906, 0.7009, 0.4013, 0.7114, 0.3878, 0.685, 0.4001, 0.6731, 0.4013, 0.6758, 0.3906, 0.6862, 0.4174, 0.6732, 0.4297, 0.6853, 0.4269, 0.6864, 0.4163, 0.6759, 0.4297, 0.7022, 0.4174, 0.7141, 0.4163, 0.7114, 0.4269, 0.7011, 0.4174, 0.7141, 0.4001, 0.714, 0.4013, 0.7114, 0.4163, 0.7114, 0.4106, 0.6236, 0.4107, 0.6298, 0.4068, 0.6298, 0.4066, 0.6235, 0.4163, 0.7114, 0.4013, 0.7114, 0.4043, 0.7042, 0.4133, 0.7043, 0.3906, 0.7009, 0.3906, 0.6862, 0.398, 0.6892, 0.398, 0.698, 0.4013, 0.6758, 0.4163, 0.6759, 0.4133, 0.6831, 0.4043, 0.683, 0.4269, 0.6864, 0.4269, 0.7011, 0.4196, 0.6981, 0.4196, 0.6893, 0.4013, 0.7114, 0.3906, 0.7009, 0.398, 0.698, 0.4043, 0.7042, 0.3906, 0.6862, 0.4013, 0.6758, 0.4043, 0.683, 0.398, 0.6892, 0.4163, 0.6759, 0.4269, 0.6864, 0.4196, 0.6893, 0.4133, 0.6831, 0.2392, 0.7858, 0.2392, 0.777, 0.2488, 0.773, 0.2488, 0.7896, 0.4107, 0.6386, 0.4106, 0.6448, 0.4066, 0.6447, 0.4068, 0.6386, 0.4066, 0.666, 0.4068, 0.6598, 0.4107, 0.6597, 0.4106, 0.666, 0.4068, 0.651, 0.4066, 0.6448, 0.4106, 0.6448, 0.4107, 0.6509, 0.3634, 0.7614, 0.3634, 0.7702, 0.3594, 0.7701, 0.3594, 0.7614, 0.4107, 0.6298, 0.4107, 0.6386, 0.4068, 0.6386, 0.4068, 0.6298, 0.3555, 0.7702, 0.3555, 0.7614, 0.3594, 0.7614, 0.3594, 0.7701, 0.4068, 0.6598, 0.4068, 0.651, 0.4107, 0.6509, 0.4107, 0.6597, 0.4168, 0.7954, 0.3998, 0.7953, 0.4037, 0.7862, 0.413, 0.7862, 0.2238, 0.7709, 0.2175, 0.7771, 0.2078, 0.7733, 0.2198, 0.7615, 0.2175, 0.7859, 0.2238, 0.7921, 0.2198, 0.8015, 0.2078, 0.7899, 0.2328, 0.792, 0.2392, 0.7858, 0.2488, 0.7896, 0.2368, 0.8014, 0.2392, 0.777, 0.2328, 0.7708, 0.2368, 0.7614, 0.2488, 0.773, 0.2328, 0.7708, 0.2238, 0.7709, 0.2198, 0.7615, 0.2368, 0.7614, 0.2175, 0.7771, 0.2175, 0.7859, 0.2078, 0.7899, 0.2078, 0.7733, 0.2238, 0.7921, 0.2328, 0.792, 0.2368, 0.8014, 0.2198, 0.8015, 0.4092, 0.5797, 0.4091, 0.5861, 0.3983, 0.5862, 0.3985, 0.5798, 0.3878, 0.7835, 0.3878, 0.7668, 0.3972, 0.7707, 0.3972, 0.7797, 0.3998, 0.7552, 0.4168, 0.7553, 0.413, 0.7644, 0.4037, 0.7643, 0.4288, 0.7671, 0.4288, 0.7837, 0.4195, 0.7799, 0.4195, 0.7708, 0.3998, 0.7953, 0.3878, 0.7835, 0.3972, 0.7797, 0.4037, 0.7862, 0.3878, 0.7668, 0.3998, 0.7552, 0.4037, 0.7643, 0.3972, 0.7707, 0.4168, 0.7553, 0.4288, 0.7671, 0.4195, 0.7708, 0.413, 0.7644, 0.4288, 0.7837, 0.4168, 0.7954, 0.413, 0.7862, 0.4195, 0.7799, 0.3475, 0.7281, 0.354, 0.7217, 0.3878, 0.7352, 0.3615, 0.7611, 0.4091, 0.5952, 0.4092, 0.6016, 0.3985, 0.6016, 0.3983, 0.5953, 0.3474, 0.7718, 0.3382, 0.772, 0.3382, 0.7615, 0.3474, 0.7614, 0.3983, 0.617, 0.3983, 0.608, 0.4091, 0.6081, 0.4091, 0.6171, 0.3382, 0.772, 0.3289, 0.7718, 0.3289, 0.7614, 0.3382, 0.7615, 0.4091, 0.5861, 0.4091, 0.5952, 0.3983, 0.5953, 0.3983, 0.5862, 0.3985, 0.6235, 0.3983, 0.617, 0.4091, 0.6171, 0.4092, 0.6235, 0.3983, 0.608, 0.3985, 0.6016, 0.4092, 0.6017, 0.4091, 0.6081, 0.2342, 0.6731, 0.2715, 0.6733, 0.2596, 0.7012, 0.246, 0.7011, 0.354, 0.7126, 0.3475, 0.7063, 0.3615, 0.6731, 0.3878, 0.6987, 0.3382, 0.7063, 0.3317, 0.7128, 0.2978, 0.6993, 0.3242, 0.6733, 0.3317, 0.7218, 0.3382, 0.7282, 0.3242, 0.7614, 0.2978, 0.7357, 0.3382, 0.7282, 0.3475, 0.7281, 0.3615, 0.7611, 0.3242, 0.7614, 0.354, 0.7217, 0.354, 0.7126, 0.3878, 0.6987, 0.3878, 0.7352, 0.3475, 0.7063, 0.3382, 0.7063, 0.3242, 0.6733, 0.3615, 0.6731, 0.3317, 0.7128, 0.3317, 0.7218, 0.2978, 0.7357, 0.2978, 0.6993, 0.3156, 0.7649, 0.302, 0.765, 0.3006, 0.7615, 0.3172, 0.7614, 0.2978, 0.6993, 0.2978, 0.7357, 0.2692, 0.724, 0.2692, 0.7107, 0.2342, 0.7611, 0.2078, 0.7352, 0.2364, 0.7238, 0.246, 0.7332, 0.2078, 0.6987, 0.2342, 0.6731, 0.246, 0.7011, 0.2364, 0.7105, 0.2715, 0.6733, 0.2978, 0.6993, 0.2692, 0.7107, 0.2596, 0.7012, 0.2978, 0.7357, 0.2715, 0.7614, 0.2596, 0.7333, 0.2692, 0.724, 0.2715, 0.7614, 0.2342, 0.7611, 0.246, 0.7332, 0.2596, 0.7333, 0.2078, 0.7352, 0.2078, 0.6987, 0.2364, 0.7105, 0.2364, 0.7238, 0.2488, 0.7727, 0.2605, 0.7614, 0.2619, 0.7645, 0.252, 0.7741, 0.2924, 0.7745, 0.2924, 0.7877, 0.2889, 0.7892, 0.2889, 0.773, 0.302, 0.7971, 0.3156, 0.797, 0.3172, 0.8005, 0.3006, 0.8006, 0.3252, 0.7875, 0.3252, 0.7743, 0.3289, 0.7727, 0.3289, 0.789, 0.302, 0.765, 0.2924, 0.7745, 0.2889, 0.773, 0.3006, 0.7615, 0.2924, 0.7877, 0.302, 0.7971, 0.3006, 0.8006, 0.2889, 0.7892, 0.3156, 0.797, 0.3252, 0.7875, 0.3289, 0.789, 0.3172, 0.8005, 0.3252, 0.7743, 0.3156, 0.7649, 0.3172, 0.7614, 0.3289, 0.7727, 0.2619, 0.7974, 0.252, 0.7877, 0.2575, 0.7855, 0.2641, 0.792, 0.2771, 0.7615, 0.2889, 0.773, 0.2857, 0.7743, 0.2758, 0.7646, 0.2889, 0.7892, 0.2771, 0.8006, 0.2758, 0.7975, 0.2857, 0.7879, 0.2771, 0.8006, 0.2605, 0.8005, 0.2619, 0.7974, 0.2758, 0.7975, 0.2488, 0.789, 0.2488, 0.7727, 0.252, 0.7741, 0.252, 0.7877, 0.2605, 0.7614, 0.2771, 0.7615, 0.2758, 0.7646, 0.2619, 0.7645, 0.2889, 0.773, 0.2889, 0.7892, 0.2857, 0.7879, 0.2857, 0.7743, 0.2605, 0.8005, 0.2488, 0.789, 0.252, 0.7877, 0.2619, 0.7974, 0.7929, 0.3901, 0.8097, 0.3898, 0.8097, 0.5039, 0.7932, 0.5024, 0.252, 0.7741, 0.2619, 0.7645, 0.2641, 0.7699, 0.2575, 0.7763, 0.2758, 0.7646, 0.2857, 0.7743, 0.2801, 0.7765, 0.2735, 0.77, 0.2857, 0.7879, 0.2758, 0.7975, 0.2735, 0.792, 0.2801, 0.7856, 0.2758, 0.7975, 0.2619, 0.7974, 0.2641, 0.792, 0.2735, 0.792, 0.252, 0.7877, 0.252, 0.7741, 0.2575, 0.7763, 0.2575, 0.7855, 0.2619, 0.7645, 0.2758, 0.7646, 0.2735, 0.77, 0.2641, 0.7699, 0.2857, 0.7743, 0.2857, 0.7879, 0.2801, 0.7856, 0.2801, 0.7765, 0.9075, 0.43, 0.9075, 0.4069, 0.929, 0.4154, 0.929, 0.4207, 0.8334, 0.3899, 0.8502, 0.3905, 0.8502, 0.5046, 0.8333, 0.5048, 0.9075, 0.5021, 0.8907, 0.502, 0.8911, 0.3916, 0.9075, 0.3898, 0.9314, 0.4465, 0.9553, 0.4461, 0.9553, 0.5584, 0.9322, 0.557, 0.8097, 0.3898, 0.8334, 0.3899, 0.8333, 0.5048, 0.8097, 0.5039, 0.9314, 0.5602, 0.9075, 0.5596, 0.9083, 0.4474, 0.9314, 0.4461, 0.8907, 0.502, 0.867, 0.5023, 0.8675, 0.3926, 0.8911, 0.3916, 0.867, 0.5023, 0.8502, 0.5026, 0.8505, 0.3921, 0.8675, 0.3926, 0.6175, 0.2645, 0.6028, 0.2824, 0.5911, 0.2429, 0.6059, 0.225, 0.9075, 0.4069, 0.9239, 0.3902, 0.9328, 0.4115, 0.929, 0.4154, 0.947, 0.3898, 0.9634, 0.4058, 0.9419, 0.4151, 0.9381, 0.4114, 0.9634, 0.429, 0.947, 0.4457, 0.9381, 0.4244, 0.9419, 0.4205, 0.9239, 0.4461, 0.9075, 0.43, 0.929, 0.4207, 0.9328, 0.4245, 0.9239, 0.3902, 0.947, 0.3898, 0.9381, 0.4114, 0.9328, 0.4115, 0.9634, 0.4058, 0.9634, 0.429, 0.9419, 0.4205, 0.9419, 0.4151, 0.947, 0.4457, 0.9239, 0.4461, 0.9328, 0.4245, 0.9381, 0.4244, 0.5082, 0.1781, 0.5193, 0.1955, 0.5199, 0.2819, 0.5089, 0.2697, 0.4635, 0.1443, 0.4869, 0.1387, 0.4856, 0.1783, 0.4621, 0.1839, 0.5764, 0.1387, 0.5911, 0.1566, 0.5795, 0.1962, 0.5648, 0.1783, 0.5199, 0.156, 0.5431, 0.1627, 0.5425, 0.2021, 0.5193, 0.1955, 0.5431, 0.1627, 0.5648, 0.1548, 0.5641, 0.1942, 0.5425, 0.2021, 0.4516, 0.1609, 0.4635, 0.1443, 0.4621, 0.1839, 0.4502, 0.2005, 0.4869, 0.1387, 0.5082, 0.1475, 0.5069, 0.1871, 0.4856, 0.1783, 0.5088, 0.1387, 0.5199, 0.156, 0.5193, 0.1955, 0.5082, 0.1781, 0.4966, 0.3079, 0.4733, 0.3113, 0.4519, 0.3046, 0.445, 0.2917, 0.4565, 0.2802, 0.4798, 0.2768, 0.5012, 0.2835, 0.5082, 0.2963, 0.6059, 0.225, 0.5911, 0.2429, 0.6026, 0.1515, 0.6175, 0.1387, 0.4621, 0.1839, 0.4856, 0.1783, 0.4798, 0.2768, 0.4565, 0.2802, 0.5648, 0.1783, 0.5795, 0.1962, 0.5911, 0.2875, 0.5762, 0.2748, 0.5193, 0.1955, 0.5425, 0.2021, 0.543, 0.2864, 0.5199, 0.2819, 0.5425, 0.2021, 0.5641, 0.1942, 0.5648, 0.2806, 0.543, 0.2864, 0.4502, 0.2005, 0.4621, 0.1839, 0.4565, 0.2802, 0.445, 0.2917, 0.4856, 0.1783, 0.5069, 0.1871, 0.5012, 0.2835, 0.4798, 0.2768])
me_icosphere_001.use_remesh_preserve_volume = False
me_icosphere_001.use_remesh_preserve_attributes = False
me_icosphere_001.use_mirror_vertex_groups = False
me_icosphere_001.update()

# ---- objects
ob_icosphere_001 = bpy.data.objects.new('Icosphere.001', me_icosphere_001)

# ---- transforms, parenting, visibility, modifiers, constraints
ob_icosphere_001.location = (0.2106, -0.08612, 3.085)
ob_icosphere_001.rotation_euler = (0.004494, -0.005205, 0.000842)
ob_icosphere_001.scale = (0.121, 0.1199, 0.3946)
ob_icosphere_001.lineart.crease_threshold = 0.0

# ---- collection membership
col_collection_1.objects.link(ob_icosphere_001)

# ---- scene / render settings (as saved in the file)
scene.frame_start = 1; scene.frame_end = 250; scene.frame_set(1)
scene.render.engine = 'BLENDER_EEVEE_NEXT'
scene.render.resolution_percentage = 50
scene.render.dither_intensity = 0.0
scene.cycles.use_denoising = False
scene.cycles.samples = 10
scene.cycles.sampling_pattern = 'TABULATED_SOBOL'
scene.cycles.light_sampling_threshold = 0.0
scene.cycles.use_adaptive_sampling = False
scene.cycles.use_light_tree = False
scene.cycles.blur_glossy = 0.0
scene.cycles.pixel_filter_type = 'GAUSSIAN'
scene.cycles.sample_clamp_indirect = 0.0
scene.view_settings.view_transform = 'Standard'
bpy.context.view_layer.update()

# ---- added for rendering (the .blend has no active camera and no usable light): camera, sun
cam_auto = bpy.data.cameras.new('AutoCamera')
cam_auto.lens = 50.0
cam_auto.sensor_width = 36.0
cam_auto.clip_end = 1000.0
ob_auto_camera = bpy.data.objects.new('AutoCamera', cam_auto)
scene.collection.objects.link(ob_auto_camera)
ob_auto_camera.location = (5.52205, -6.65448, 7.01024)
ob_auto_camera.rotation_euler = (1.09748, -7.21219e-08, 0.694738)
scene.camera = ob_auto_camera
light_auto_sun = bpy.data.lights.new('AutoSun', 'SUN')
light_auto_sun.energy = 3.0
light_auto_sun.angle = 0.0523599
ob_auto_sun = bpy.data.objects.new('AutoSun', light_auto_sun)
scene.collection.objects.link(ob_auto_sun)
ob_auto_sun.rotation_euler = (0.872665, 0.174533, 0.523599)
bpy.context.view_layer.update()
